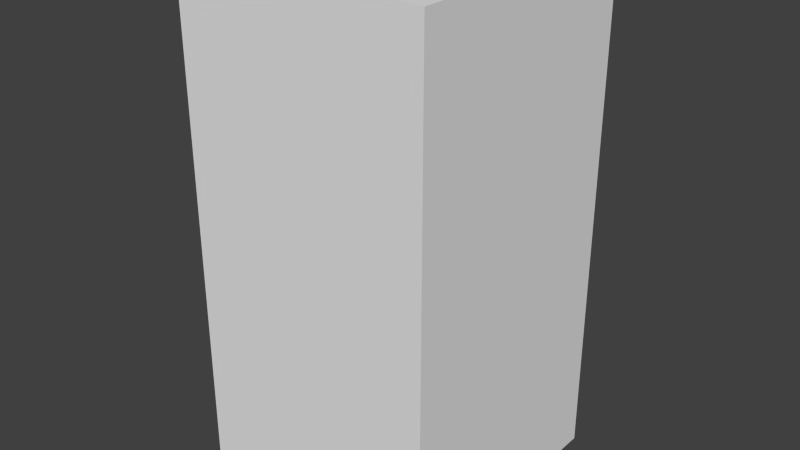 # Source: greenDropSix.blend  (saved by Blender 2.68.0; exported with 4.5.12 LTS)
import bpy
from mathutils import Matrix  # noqa: F401  (used for matrix-valued properties, if any)

bpy.ops.wm.read_factory_settings(use_empty=True)
scene = bpy.context.scene
scene.name = 'Scene'

# ---- collections
col_collection_1 = bpy.data.collections.new('Collection 1'); scene.collection.children.link(col_collection_1)

# ---- world
world_world = bpy.data.worlds.new('World'); scene.world = world_world
world_world.color = (0.05088, 0.05088, 0.05088)
world_world.use_sun_shadow = False
world_world.sun_shadow_jitter_overblur = 0.0
world_world.cycles.sampling_method = 'MANUAL'
world_world.cycles.sample_map_resolution = 256

# ---- meshes
me_greendropsix = bpy.data.meshes.new('greenDropSix')
me_greendropsix.from_pydata([(-0.5, -0.5, -1.0), (-0.5, 0.5, -1.0), (0.5, 0.5, -1.0), (0.5, -0.5, -1.0), (-0.5, -0.5, 1.0), (-0.5, 0.5, 1.0), (0.5, 0.5, 1.0), (0.5, -0.5, 1.0)], [], [(4, 5, 1, 0), (5, 6, 2, 1), (6, 7, 3, 2), (7, 4, 0, 3), (0, 1, 2, 3), (7, 6, 5, 4)])
me_greendropsix.use_remesh_preserve_volume = False
me_greendropsix.use_remesh_preserve_attributes = False
me_greendropsix.use_mirror_vertex_groups = False
me_greendropsix.update()

# ---- objects
ob_greendropsix = bpy.data.objects.new('greenDropSix', me_greendropsix)

# ---- transforms, parenting, visibility, modifiers, constraints
ob_greendropsix.location = (0.0, 0.0, 0.0)
ob_greendropsix.lineart.crease_threshold = 0.0

# ---- collection membership
col_collection_1.objects.link(ob_greendropsix)

# ---- scene / render settings (as saved in the file)
scene.frame_start = 1; scene.frame_end = 250; scene.frame_set(1)
scene.render.engine = 'BLENDER_EEVEE_NEXT'
scene.render.image_settings.color_mode = 'RGB'
scene.render.image_settings.compression = 90
scene.render.resolution_percentage = 50
scene.render.dither_intensity = 0.0
scene.cycles.use_denoising = False
scene.cycles.samples = 10
scene.cycles.sampling_pattern = 'TABULATED_SOBOL'
scene.cycles.light_sampling_threshold = 0.0
scene.cycles.use_adaptive_sampling = False
scene.cycles.use_light_tree = False
scene.cycles.blur_glossy = 0.0
scene.cycles.volume_bounces = 1
scene.cycles.pixel_filter_type = 'GAUSSIAN'
scene.cycles.sample_clamp_indirect = 0.0
scene.view_settings.view_transform = 'Standard'
bpy.context.view_layer.update()

# ---- added for rendering (the .blend has no active camera and no usable light): camera, sun
cam_auto = bpy.data.cameras.new('AutoCamera')
cam_auto.lens = 50.0
cam_auto.sensor_width = 36.0
cam_auto.clip_end = 1000.0
ob_auto_camera = bpy.data.objects.new('AutoCamera', cam_auto)
scene.collection.objects.link(ob_auto_camera)
ob_auto_camera.location = (2.26633, -2.71959, 1.81306)
ob_auto_camera.rotation_euler = (1.09748, -7.21219e-08, 0.694738)
scene.camera = ob_auto_camera
light_auto_sun = bpy.data.lights.new('AutoSun', 'SUN')
light_auto_sun.energy = 3.0
light_auto_sun.angle = 0.0523599
ob_auto_sun = bpy.data.objects.new('AutoSun', light_auto_sun)
scene.collection.objects.link(ob_auto_sun)
ob_auto_sun.rotation_euler = (0.872665, 0.174533, 0.523599)
bpy.context.view_layer.update()

